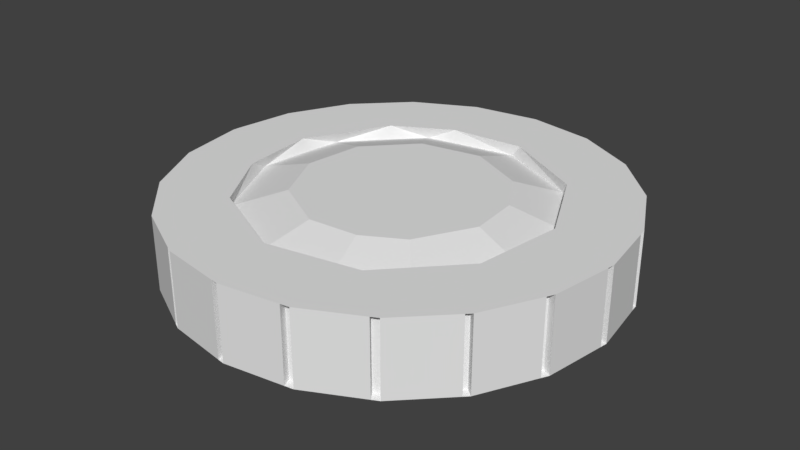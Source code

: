# Source: Coin.blend  (saved by Blender 2.78.0; exported with 4.5.12 LTS)
import bpy
from mathutils import Matrix  # noqa: F401  (used for matrix-valued properties, if any)

bpy.ops.wm.read_factory_settings(use_empty=True)
scene = bpy.context.scene
scene.name = 'Scene'

# ---- collections
col_collection_1 = bpy.data.collections.new('Collection 1'); scene.collection.children.link(col_collection_1)

# ---- world
world_world = bpy.data.worlds.new('World'); scene.world = world_world
world_world.color = (0.05088, 0.05088, 0.05088)
world_world.use_sun_shadow = False
world_world.sun_shadow_jitter_overblur = 0.0
world_world.cycles.sampling_method = 'MANUAL'

# ---- meshes
me_cylinder = bpy.data.meshes.new('Cylinder')
me_cylinder.from_pydata([(-0.004367, 0.9979, -0.1673), (-0.004367, 0.9979, 0.1682), (0.3047, 0.949, -0.1673), (0.3047, 0.949, 0.1682), (0.5834, 0.8069, -0.1673), (0.5834, 0.8069, 0.1682), (0.8047, 0.5857, -0.1673), (0.8047, 0.5857, 0.1682), (0.9467, 0.3069, -0.1673), (0.9467, 0.3069, 0.1682), (0.9956, -0.002083, -0.1673), (0.9956, -0.002083, 0.1682), (0.9467, -0.3111, -0.1673), (0.9467, -0.3111, 0.1682), (0.8047, -0.5899, -0.1673), (0.8047, -0.5899, 0.1682), (0.5834, -0.8111, -0.1673), (0.5834, -0.8111, 0.1682), (0.3047, -0.9531, -0.1673), (0.3047, -0.9531, 0.1682), (-0.004367, -1.002, -0.1673), (-0.004367, -1.002, 0.1682), (-0.3134, -0.9531, -0.1673), (-0.3134, -0.9531, 0.1682), (-0.5922, -0.8111, -0.1673), (-0.5922, -0.8111, 0.1682), (-0.8134, -0.5899, -0.1673), (-0.8134, -0.5899, 0.1682), (-0.9554, -0.3111, -0.1673), (-0.9554, -0.3111, 0.1682), (-1.004, -0.002082, -0.1673), (-1.004, -0.002082, 0.1682), (-0.9554, 0.3069, -0.1673), (-0.9554, 0.3069, 0.1682), (-0.8134, 0.5857, -0.1673), (-0.8134, 0.5857, 0.1682), (-0.5922, 0.8069, -0.1673), (-0.5922, 0.8069, 0.1682), (-0.3134, 0.949, -0.1673), (-0.3134, 0.949, 0.1682), (0.1233, 0.6775, 0.1682), (0.4984, 0.4727, 0.1682), (0.676, 0.1057, 0.1682), (0.6205, -0.2983, 0.1682), (0.3271, -0.609, 0.1682), (-0.09294, -0.6879, 0.1682), (-0.4791, -0.5049, 0.1682), (-0.655, -0.2135, 0.1682), (-0.684, 0.1256, 0.1682), (-0.4791, 0.5007, 0.1682), (-0.2158, 0.6486, 0.1682), (0.08185, 0.6831, 0.1117), (0.468, 0.5, 0.1117), (0.6439, 0.2087, 0.1117), (0.6729, -0.1304, 0.1117), (0.468, -0.5055, 0.1117), (0.2047, -0.6534, 0.1117), (-0.1344, -0.6824, 0.1117), (-0.5095, -0.4776, 0.1117), (-0.6871, -0.1105, 0.1117), (-0.6316, 0.2935, 0.1117), (-0.3381, 0.6042, 0.1117), (0.2306, 0.7212, -0.1673), (0.5234, 0.5568, -0.1673), (0.7511, 0.1398, -0.1673), (0.7189, -0.2371, -0.1673), (0.5545, -0.5299, -0.1673), (0.1375, -0.7575, -0.1673), (-0.3336, -0.6967, -0.1673), (-0.679, -0.3705, -0.1673), (-0.7649, -0.002082, -0.1673), (-0.7276, 0.2329, -0.1673), (-0.5632, 0.5257, -0.1673), (-0.1463, 0.7534, -0.1673), (0.2306, 0.7212, -0.1078), (0.5545, 0.5257, -0.1078), (0.758, 0.0964, -0.1078), (0.7189, -0.2371, -0.1078), (0.5234, -0.5609, -0.1078), (0.09412, -0.7644, -0.1078), (-0.3728, -0.6767, -0.1078), (-0.699, -0.3313, -0.1078), (-0.7598, 0.1398, -0.1078), (-0.5321, 0.5568, -0.1078), (-0.1029, 0.7603, -0.1078), (0.3227, 0.3337, 0.1808), (0.06454, 0.456, 0.1808), (0.4403, 0.1389, 0.1808), (0.1467, -0.4374, 0.1808), (0.3227, -0.3386, 0.1808), (-0.08, -0.4568, 0.1808), (-0.3308, -0.3199, 0.1808), (-0.4495, -0.07448, 0.1808), (-0.4124, 0.1956, 0.1808), (-0.2162, 0.4033, 0.1808), (0.164, 0.4815, -0.1769), (0.3805, 0.3508, -0.1769), (0.5165, 0.06384, -0.1769), (0.4904, -0.1591, -0.1769), (0.3597, -0.3756, -0.1769), (0.07274, -0.5116, -0.1769), (-0.2394, -0.453, -0.1769), (0.4597, -0.08781, 0.1808), (-0.05894, 0.5076, -0.1769), (-0.4574, -0.2221, -0.1769), (-0.4981, 0.09286, -0.1769), (-0.3459, 0.3716, -0.1769), (0.03914, 0.991, -0.1673), (0.03914, 0.991, 0.1682), (0.3385, 0.9317, -0.1673), (0.3385, 0.9317, 0.1682), (0.6118, 0.7786, -0.1673), (0.6118, 0.7786, 0.1682), (0.8173, 0.5608, -0.1673), (0.8173, 0.5608, 0.1682), (0.9524, 0.2707, -0.1673), (0.9524, 0.2707, 0.1682), (0.9906, -0.03377, -0.1673), (0.9906, -0.03377, 0.1682), (0.9304, -0.3431, -0.1673), (0.9304, -0.3431, 0.1682), (0.7842, -0.6104, -0.1673), (0.7842, -0.6104, 0.1682), (0.5523, -0.8269, -0.1673), (0.5523, -0.8269, 0.1682), (0.2654, -0.9594, -0.1673), (0.2654, -0.9594, 0.1682), (-0.03547, -0.9972, -0.1673), (-0.03547, -0.9972, 0.1682), (-0.3402, -0.9395, -0.1673), (-0.3402, -0.9395, 0.1682), (-0.6074, -0.7959, -0.1673), (-0.6074, -0.7959, 0.1682), (-0.8296, -0.558, -0.1673), (-0.8296, -0.558, 0.1682), (-0.9597, -0.2843, -0.1673), (-0.9597, -0.2843, 0.1682), (-1.001, 0.02928, -0.1673), (-1.001, 0.02928, 0.1682), (-0.9444, 0.3287, -0.1673), (-0.9444, 0.3287, 0.1682), (-0.7933, 0.6058, -0.1673), (-0.7933, 0.6058, 0.1682), (-0.5638, 0.8214, -0.1673), (-0.5638, 0.8214, 0.1682), (-0.2806, 0.9542, -0.1673), (-0.2806, 0.9542, 0.1682), (0.03766, 0.9568, 0.1624), (-0.004355, 0.9634, 0.1624), (-0.004355, 0.9634, -0.1615), (0.294, 0.9162, 0.1624), (0.294, 0.9162, -0.1615), (0.3267, 0.8995, 0.1624), (0.5632, 0.779, 0.1624), (0.5632, 0.779, -0.1615), (0.5905, 0.7516, 0.1624), (0.7768, 0.5654, 0.1624), (0.7768, 0.5654, -0.1615), (0.789, 0.5414, 0.1624), (0.9139, 0.2963, 0.1624), (0.9139, 0.2963, -0.1615), (0.9195, 0.2613, 0.1624), (0.9612, -0.002113, 0.1624), (0.9612, -0.002113, -0.1615), (0.9563, -0.0327, 0.1624), (0.9139, -0.3005, 0.1624), (0.9139, -0.3005, -0.1615), (0.8982, -0.3314, 0.1624), (0.7768, -0.5696, 0.1624), (0.7768, -0.5696, -0.1615), (0.757, -0.5894, 0.1624), (0.5632, -0.7832, 0.1624), (0.5632, -0.7832, -0.1615), (0.5332, -0.7985, 0.1624), (0.294, -0.9204, 0.1624), (0.294, -0.9204, -0.1615), (0.2561, -0.9264, 0.1624), (-0.004355, -0.9676, 0.1624), (-0.004355, -0.9676, -0.1615), (-0.03439, -0.9629, 0.1624), (-0.3027, -0.9204, 0.1624), (-0.3027, -0.9204, -0.1615), (-0.3286, -0.9072, 0.1624), (-0.5719, -0.7832, 0.1624), (-0.5719, -0.7832, -0.1615), (-0.5866, -0.7686, 0.1624), (-0.7855, -0.5696, 0.1624), (-0.7855, -0.5696, -0.1615), (-0.8012, -0.5389, 0.1624), (-0.9226, -0.3005, 0.1624), (-0.9226, -0.3005, -0.1615), (-0.9267, -0.2746, 0.1624), (-0.9699, -0.002112, 0.1624), (-0.9699, -0.002112, -0.1615), (-0.9671, 0.02817, 0.1624), (-0.9226, 0.2963, 0.1624), (-0.9226, 0.2963, -0.1615), (-0.9119, 0.3172, 0.1624), (-0.7855, 0.5654, 0.1624), (-0.7855, 0.5654, -0.1615), (-0.7661, 0.5848, 0.1624), (-0.5719, 0.779, 0.1624), (-0.5719, 0.779, -0.1615), (-0.5445, 0.793, 0.1624), (-0.3027, 0.9162, 0.1624), (-0.3027, 0.9162, -0.1615), (-0.271, 0.9212, 0.1624), (0.03766, 0.9568, -0.1615), (0.3267, 0.8995, -0.1615), (0.5905, 0.7516, -0.1615), (0.789, 0.5414, -0.1615), (0.9195, 0.2613, -0.1615), (0.9563, -0.0327, -0.1615), (0.8982, -0.3314, -0.1615), (0.757, -0.5894, -0.1615), (0.5332, -0.7985, -0.1615), (0.2561, -0.9264, -0.1615), (-0.03439, -0.9629, -0.1615), (-0.3286, -0.9072, -0.1615), (-0.5866, -0.7686, -0.1615), (-0.8012, -0.5389, -0.1615), (-0.9267, -0.2746, -0.1615), (-0.9671, 0.02817, -0.1615), (-0.9119, 0.3172, -0.1615), (-0.7661, 0.5848, -0.1615), (-0.5445, 0.793, -0.1615), (-0.271, 0.9212, -0.1615)], [], [(31, 48, 33, 138), (17, 44, 19, 124), (13, 43, 15, 120), (9, 42, 11, 116), (5, 41, 7, 112), (55, 54, 102, 89), (48, 60, 49), (49, 61, 50), (42, 53, 54), (43, 54, 55), (47, 59, 48), (44, 55, 56), (28, 69, 26, 133), (24, 68, 22, 129), (10, 64, 8, 115), (20, 67, 18, 125), (36, 72, 34, 141), (71, 82, 70), (114, 113, 210, 158), (25, 132, 185, 183), (111, 4, 154, 209), (137, 30, 193, 222), (7, 114, 158, 156), (116, 115, 211, 161), (118, 117, 212, 164), (24, 25, 183, 184), (109, 2, 151, 208), (135, 28, 190, 221), (6, 7, 156, 157), (120, 119, 213, 167), (23, 130, 182, 180), (5, 112, 155, 153), (122, 121, 214, 170), (107, 0, 149, 207), (133, 26, 187, 220), (43, 13, 118, 11, 42), (124, 123, 215, 173), (22, 23, 180, 181), (71, 70, 30, 137, 32), (52, 41, 40, 51), (42, 9, 114, 7, 41), (23, 128, 21, 45), (47, 29, 134, 27, 46), (50, 39, 144, 37, 49), (41, 5, 110, 3, 40), (46, 25, 130, 23, 45), (48, 49, 35, 140, 33), (45, 21, 126, 19, 44), (47, 48, 31, 136, 29), (40, 1, 146, 39, 50), (44, 17, 122, 15, 43), (3, 108, 1, 40), (27, 132, 25, 46), (37, 142, 35, 49), (56, 57, 45, 44), (53, 42, 41, 52), (49, 60, 61), (57, 58, 46, 45), (51, 40, 50, 61), (58, 59, 47, 46), (43, 42, 54), (64, 63, 6, 113, 8), (44, 43, 55), (48, 59, 60), (67, 66, 16, 123, 18), (72, 36, 143, 38, 73), (62, 2, 109, 4, 63), (65, 12, 119, 14, 66), (71, 32, 139, 34, 72), (69, 28, 135, 30, 70), (73, 0, 107, 2, 62), (38, 145, 0, 73), (4, 111, 6, 63), (14, 121, 16, 66), (68, 24, 131, 26, 69), (65, 64, 10, 117, 12), (67, 20, 127, 22, 68), (52, 51, 86, 85), (39, 146, 206, 204), (79, 67, 68, 80), (75, 63, 64, 76), (83, 72, 73, 84), (80, 68, 69, 81), (76, 64, 65, 77), (77, 65, 66, 78), (81, 69, 70, 82), (84, 73, 62, 74), (78, 66, 67, 79), (74, 62, 63, 75), (82, 71, 72, 83), (89, 102, 87, 85, 86, 94, 93, 92, 91, 90, 88), (105, 106, 103, 95, 96, 97, 98, 99, 100, 101, 104), (80, 81, 104, 101), (51, 61, 94, 86), (53, 52, 85, 87), (54, 53, 87, 102), (81, 82, 105, 104), (74, 75, 96, 95), (56, 55, 89, 88), (82, 83, 106, 105), (75, 76, 97, 96), (57, 56, 88, 90), (83, 84, 103, 106), (76, 77, 98, 97), (58, 57, 90, 91), (77, 78, 99, 98), (59, 58, 91, 92), (79, 80, 101, 100), (84, 74, 95, 103), (60, 59, 92, 93), (78, 79, 100, 99), (61, 60, 93, 94), (2, 107, 108, 3), (0, 145, 146, 1), (38, 143, 144, 39), (36, 141, 142, 37), (34, 139, 140, 35), (32, 137, 138, 33), (30, 135, 136, 31), (28, 133, 134, 29), (26, 131, 132, 27), (24, 129, 130, 25), (22, 127, 128, 23), (20, 125, 126, 21), (18, 123, 124, 19), (16, 121, 122, 17), (14, 119, 120, 15), (12, 117, 118, 13), (10, 115, 116, 11), (8, 113, 114, 9), (6, 111, 112, 7), (4, 109, 110, 5), (208, 151, 150, 152), (209, 154, 153, 155), (210, 157, 156, 158), (211, 160, 159, 161), (212, 163, 162, 164), (213, 166, 165, 167), (214, 169, 168, 170), (215, 172, 171, 173), (216, 175, 174, 176), (217, 178, 177, 179), (218, 181, 180, 182), (219, 184, 183, 185), (220, 187, 186, 188), (221, 190, 189, 191), (222, 193, 192, 194), (223, 196, 195, 197), (224, 199, 198, 200), (225, 202, 201, 203), (226, 205, 204, 206), (207, 149, 148, 147), (8, 9, 159, 160), (26, 27, 186, 187), (112, 111, 209, 155), (139, 32, 196, 223), (113, 6, 157, 210), (110, 109, 208, 152), (9, 116, 161, 159), (27, 134, 188, 186), (10, 11, 162, 163), (141, 34, 199, 224), (115, 8, 160, 211), (28, 29, 189, 190), (11, 118, 164, 162), (143, 36, 202, 225), (117, 10, 163, 212), (29, 136, 191, 189), (12, 13, 165, 166), (30, 31, 192, 193), (145, 38, 205, 226), (119, 12, 166, 213), (13, 120, 167, 165), (31, 138, 194, 192), (14, 15, 168, 169), (108, 107, 207, 147), (121, 14, 169, 214), (32, 33, 195, 196), (146, 145, 226, 206), (15, 122, 170, 168), (144, 143, 225, 203), (123, 16, 172, 215), (33, 140, 197, 195), (16, 17, 171, 172), (142, 141, 224, 200), (34, 35, 198, 199), (140, 139, 223, 197), (125, 18, 175, 216), (17, 124, 173, 171), (138, 137, 222, 194), (35, 142, 200, 198), (18, 19, 174, 175), (136, 135, 221, 191), (1, 108, 147, 148), (127, 20, 178, 217), (36, 37, 201, 202), (134, 133, 220, 188), (0, 1, 148, 149), (19, 126, 176, 174), (132, 131, 219, 185), (2, 3, 150, 151), (129, 22, 181, 218), (37, 144, 203, 201), (20, 21, 177, 178), (130, 129, 218, 182), (38, 39, 204, 205), (128, 127, 217, 179), (3, 110, 152, 150), (131, 24, 184, 219), (21, 128, 179, 177), (126, 125, 216, 176), (4, 5, 153, 154)])
_uv = me_cylinder.uv_layers.new(name='UVMap')
_uv.uv.foreach_set('vector', [0.006369, 0.9101, 0.01487, 0.9246, 0.000324, 0.9286, 0.003347, 0.9193, 0.1178, 0.9101, 0.1027, 0.9107, 0.1063, 0.8943, 0.112, 0.9022, 0.1238, 0.9481, 0.1113, 0.9398, 0.1238, 0.9286, 0.1238, 0.9384, 0.1063, 0.9824, 0.1019, 0.9671, 0.1178, 0.9666, 0.112, 0.9745, 0.07186, 0.9998, 0.07864, 0.9845, 0.09047, 0.9938, 0.08117, 0.9968, 0.0003117, 0.8768, 0.0003117, 0.8768, 0.0003117, 0.8768, 0.0003117, 0.8768, 0.0003117, 0.8768, 0.0003117, 0.8768, 0.0003117, 0.8768, 0.0003117, 0.8768, 0.0003117, 0.8768, 0.0003117, 0.8768, 0.0003117, 0.8768, 0.0003117, 0.8768, 0.0003117, 0.8768, 0.0003117, 0.8768, 0.0003117, 0.8768, 0.0003117, 0.8768, 0.0003117, 0.8768, 0.0003117, 0.8768, 0.0003117, 0.8768, 0.0003117, 0.8768, 0.0003117, 0.8768, 0.0003117, 0.8768, 0.01787, 0.9824, 0.03425, 0.9789, 0.0337, 0.9938, 0.02578, 0.9881, 0.0523, 0.9998, 0.06353, 0.9875, 0.07186, 0.9998, 0.06208, 0.9998, 0.1203, 0.9153, 0.1011, 0.9091, 0.1065, 0.8948, 0.1134, 0.905, 0.09047, 0.9938, 0.09225, 0.9773, 0.1063, 0.9824, 0.09838, 0.9881, 0.006369, 0.9101, 0.01471, 0.9245, 0.0003241, 0.9286, 0.003347, 0.9193, 0.0003117, 0.8768, 0.0003117, 0.8768, 0.0003117, 0.8768, 0.1249, 0.9952, 0.09753, 0.9952, 0.09753, 0.9952, 0.1249, 0.9952, 0.06974, 0.8765, 0.06023, 0.8768, 0.06023, 0.8768, 0.06974, 0.8765, 0.08117, 0.8799, 0.07186, 0.8769, 0.07186, 0.8769, 0.08117, 0.8799, 0.003347, 0.9574, 0.006369, 0.9666, 0.006369, 0.9666, 0.003347, 0.9574, 0.09047, 0.9938, 0.09838, 0.9881, 0.09838, 0.9881, 0.09047, 0.9938, 0.1249, 0.9952, 0.09753, 0.9952, 0.09753, 0.9952, 0.1249, 0.9952, 0.1249, 0.9952, 0.09753, 0.9952, 0.09753, 0.9952, 0.1249, 0.9952, 0.09753, 0.9997, 0.1249, 0.9997, 0.1249, 0.9997, 0.09753, 0.9997, 0.06208, 0.8769, 0.0523, 0.8769, 0.0523, 0.8769, 0.06208, 0.8769, 0.01212, 0.9745, 0.01787, 0.9824, 0.01787, 0.9824, 0.01212, 0.9745, 0.09753, 0.9997, 0.1249, 0.9997, 0.1249, 0.9997, 0.09753, 0.9997, 0.1249, 0.9952, 0.09753, 0.9952, 0.09753, 0.9952, 0.1249, 0.9952, 0.07186, 0.8769, 0.06208, 0.8769, 0.06208, 0.8769, 0.07186, 0.8769, 0.07186, 0.9998, 0.08117, 0.9968, 0.08117, 0.9968, 0.07186, 0.9998, 0.1249, 0.9952, 0.09753, 0.9952, 0.09753, 0.9952, 0.1249, 0.9952, 0.043, 0.8799, 0.0337, 0.8829, 0.0337, 0.8829, 0.043, 0.8799, 0.02578, 0.9881, 0.0337, 0.9938, 0.0337, 0.9938, 0.02578, 0.9881, 0.1113, 0.9398, 0.1238, 0.9481, 0.1208, 0.9574, 0.1178, 0.9666, 0.1019, 0.9671, 0.1249, 0.9952, 0.09753, 0.9952, 0.09753, 0.9952, 0.1249, 0.9952, 0.09753, 0.9997, 0.1249, 0.9997, 0.1249, 0.9997, 0.09753, 0.9997, 0.01275, 0.9461, 0.01758, 0.9609, 0.006369, 0.9666, 0.003347, 0.9574, 0.000324, 0.9481, 0.0003117, 0.8768, 0.0003117, 0.8768, 0.0003117, 0.8768, 0.0003117, 0.8768, 0.1019, 0.9671, 0.1063, 0.9824, 0.09838, 0.9881, 0.09047, 0.9938, 0.07864, 0.9845, 0.07186, 0.8769, 0.08117, 0.8799, 0.09047, 0.8829, 0.07865, 0.8922, 0.02688, 0.9033, 0.01787, 0.8943, 0.02578, 0.8886, 0.0337, 0.8829, 0.03948, 0.8942, 0.02688, 0.9734, 0.01787, 0.9824, 0.01212, 0.9745, 0.006369, 0.9666, 0.01576, 0.9548, 0.07864, 0.9845, 0.07186, 0.9998, 0.06208, 0.9998, 0.0523, 0.9998, 0.04826, 0.9854, 0.0543, 0.8894, 0.0523, 0.8769, 0.06208, 0.8769, 0.07186, 0.8769, 0.07865, 0.8922, 0.01487, 0.9246, 0.01576, 0.9548, 0.000324, 0.9481, 0.000324, 0.9384, 0.000324, 0.9286, 0.07865, 0.8922, 0.09047, 0.8829, 0.09838, 0.8886, 0.1063, 0.8943, 0.1027, 0.9107, 0.02688, 0.9033, 0.01487, 0.9246, 0.006369, 0.9101, 0.01212, 0.9022, 0.01787, 0.8943, 0.04826, 0.9854, 0.0337, 0.9938, 0.02578, 0.9881, 0.01787, 0.9824, 0.02688, 0.9734, 0.1027, 0.9107, 0.1178, 0.9101, 0.1208, 0.9193, 0.1238, 0.9286, 0.1113, 0.9398, 0.0523, 0.9998, 0.043, 0.9968, 0.0337, 0.9938, 0.04826, 0.9854, 0.05071, 0.8772, 0.06023, 0.8768, 0.06974, 0.8765, 0.06109, 0.8899, 0.006369, 0.9666, 0.003347, 0.9574, 0.000324, 0.9481, 0.01576, 0.9548, 0.0003117, 0.8768, 0.0003117, 0.8768, 0.0003117, 0.8768, 0.0003117, 0.8768, 0.0003117, 0.8768, 0.0003117, 0.8768, 0.0003117, 0.8768, 0.0003117, 0.8768, 0.0003117, 0.8768, 0.0003117, 0.8768, 0.0003117, 0.8768, 0.0003117, 0.8768, 0.0003117, 0.8768, 0.0003117, 0.8768, 0.0003117, 0.8768, 0.0003117, 0.8768, 0.0003117, 0.8768, 0.0003117, 0.8768, 0.0003117, 0.8768, 0.0003117, 0.8768, 0.0003117, 0.8768, 0.0003117, 0.8768, 0.0003117, 0.8768, 0.0003117, 0.8768, 0.0003117, 0.8768, 0.0003117, 0.8768, 0.1011, 0.9091, 0.07596, 0.8912, 0.09047, 0.8829, 0.09838, 0.8886, 0.1063, 0.8943, 0.0003117, 0.8768, 0.0003117, 0.8768, 0.0003117, 0.8768, 0.0003117, 0.8768, 0.0003117, 0.8768, 0.0003117, 0.8768, 0.09225, 0.9773, 0.1095, 0.9522, 0.1178, 0.9666, 0.112, 0.9745, 0.1063, 0.9824, 0.01471, 0.9245, 0.006369, 0.9101, 0.01212, 0.9022, 0.01787, 0.8943, 0.03192, 0.8995, 0.05427, 0.8892, 0.0523, 0.8769, 0.06208, 0.8769, 0.07186, 0.8769, 0.07596, 0.8912, 0.1114, 0.9306, 0.1238, 0.9286, 0.1238, 0.9384, 0.1238, 0.9481, 0.1095, 0.9522, 0.01275, 0.9461, 0.000324, 0.9481, 0.0003241, 0.9384, 0.0003241, 0.9286, 0.01471, 0.9245, 0.03425, 0.9789, 0.01787, 0.9824, 0.01212, 0.9745, 0.006369, 0.9666, 0.01758, 0.9609, 0.03192, 0.8995, 0.0337, 0.8829, 0.043, 0.8799, 0.0523, 0.8769, 0.05427, 0.8892, 0.01787, 0.8943, 0.02578, 0.8886, 0.0337, 0.8829, 0.03192, 0.8995, 0.07186, 0.8769, 0.08117, 0.8799, 0.09047, 0.8829, 0.07596, 0.8912, 0.1238, 0.9481, 0.1208, 0.9574, 0.1178, 0.9666, 0.1095, 0.9522, 0.06353, 0.9875, 0.0523, 0.9998, 0.043, 0.9968, 0.0337, 0.9938, 0.03425, 0.9789, 0.1114, 0.9306, 0.1011, 0.9091, 0.1178, 0.9101, 0.1208, 0.9193, 0.1238, 0.9286, 0.09225, 0.9773, 0.09047, 0.9938, 0.08117, 0.9968, 0.07186, 0.9998, 0.06353, 0.9875, 0.0003117, 0.8768, 0.0003117, 0.8768, 0.0003117, 0.8768, 0.0003117, 0.8768, 0.01787, 0.9824, 0.02578, 0.9881, 0.02578, 0.9881, 0.01787, 0.9824, 0.0003117, 0.8768, 0.0003117, 0.8768, 0.0003117, 0.8768, 0.0003117, 0.8768, 0.0003117, 0.8768, 0.0003117, 0.8768, 0.0003117, 0.8768, 0.0003117, 0.8768, 0.0003117, 0.8768, 0.0003117, 0.8768, 0.0003117, 0.8768, 0.0003117, 0.8768, 0.0003117, 0.8768, 0.0003117, 0.8768, 0.0003117, 0.8768, 0.0003117, 0.8768, 0.0003117, 0.8768, 0.0003117, 0.8768, 0.0003117, 0.8768, 0.0003117, 0.8768, 0.0003117, 0.8768, 0.0003117, 0.8768, 0.0003117, 0.8768, 0.0003117, 0.8768, 0.0003117, 0.8768, 0.0003117, 0.8768, 0.0003117, 0.8768, 0.0003117, 0.8768, 0.0003117, 0.8768, 0.0003117, 0.8768, 0.0003117, 0.8768, 0.0003117, 0.8768, 0.0003117, 0.8768, 0.0003117, 0.8768, 0.0003117, 0.8768, 0.0003117, 0.8768, 0.0003117, 0.8768, 0.0003117, 0.8768, 0.0003117, 0.8768, 0.0003117, 0.8768, 0.0003117, 0.8768, 0.0003117, 0.8768, 0.0003117, 0.8768, 0.0003117, 0.8768, 0.09627, 0.969, 0.07163, 0.9832, 0.04869, 0.9828, 0.02932, 0.9705, 0.01657, 0.9452, 0.02121, 0.9173, 0.04146, 0.8974, 0.06826, 0.893, 0.0929, 0.9043, 0.1071, 0.9289, 0.1067, 0.9517, 0.06139, 0.8921, 0.03423, 0.9013, 0.0177, 0.9247, 0.01556, 0.945, 0.02492, 0.9661, 0.04839, 0.9825, 0.06877, 0.9847, 0.08994, 0.9754, 0.1065, 0.952, 0.106, 0.9234, 0.08882, 0.9005, 0.0003117, 0.8768, 0.0003117, 0.8768, 0.0003117, 0.8768, 0.0003117, 0.8768, 0.0003117, 0.8768, 0.0003117, 0.8768, 0.0003117, 0.8768, 0.0003117, 0.8768, 0.0003117, 0.8768, 0.0003117, 0.8768, 0.0003117, 0.8768, 0.0003117, 0.8768, 0.0003117, 0.8768, 0.0003117, 0.8768, 0.0003117, 0.8768, 0.0003117, 0.8768, 0.0003117, 0.8768, 0.0003117, 0.8768, 0.0003117, 0.8768, 0.0003117, 0.8768, 0.0003117, 0.8768, 0.0003117, 0.8768, 0.0003117, 0.8768, 0.0003117, 0.8768, 0.0003117, 0.8768, 0.0003117, 0.8768, 0.0003117, 0.8768, 0.0003117, 0.8768, 0.0003117, 0.8768, 0.0003117, 0.8768, 0.0003117, 0.8768, 0.0003117, 0.8768, 0.0003117, 0.8768, 0.0003117, 0.8768, 0.0003117, 0.8768, 0.0003117, 0.8768, 0.0003117, 0.8768, 0.0003117, 0.8768, 0.0003117, 0.8768, 0.0003117, 0.8768, 0.0003117, 0.8768, 0.0003117, 0.8768, 0.0003117, 0.8768, 0.0003117, 0.8768, 0.0003117, 0.8768, 0.0003117, 0.8768, 0.0003117, 0.8768, 0.0003117, 0.8768, 0.0003117, 0.8768, 0.0003117, 0.8768, 0.0003117, 0.8768, 0.0003117, 0.8768, 0.0003117, 0.8768, 0.0003117, 0.8768, 0.0003117, 0.8768, 0.0003117, 0.8768, 0.0003117, 0.8768, 0.0003117, 0.8768, 0.0003117, 0.8768, 0.0003117, 0.8768, 0.0003117, 0.8768, 0.0003117, 0.8768, 0.0003117, 0.8768, 0.0003117, 0.8768, 0.0003117, 0.8768, 0.0003117, 0.8768, 0.0003117, 0.8768, 0.0003117, 0.8768, 0.0003117, 0.8768, 0.0003117, 0.8768, 0.0003117, 0.8768, 0.0003117, 0.8768, 0.0003117, 0.8768, 0.0003117, 0.8768, 0.0003117, 0.8768, 0.0003117, 0.8768, 0.0003117, 0.8768, 0.0003117, 0.8768, 0.0003117, 0.8768, 0.0003117, 0.8768, 0.09753, 0.9997, 0.09753, 0.9952, 0.1249, 0.9952, 0.1249, 0.9997, 0.09753, 0.9997, 0.09753, 0.9952, 0.1249, 0.9952, 0.1249, 0.9997, 0.09753, 0.9997, 0.09753, 0.9952, 0.1249, 0.9952, 0.1249, 0.9997, 0.09753, 0.9997, 0.09753, 0.9952, 0.1249, 0.9952, 0.1249, 0.9997, 0.09753, 0.9997, 0.09753, 0.9952, 0.1249, 0.9952, 0.1249, 0.9997, 0.09753, 0.9997, 0.09753, 0.9952, 0.1249, 0.9952, 0.1249, 0.9997, 0.09753, 0.9997, 0.09753, 0.9952, 0.1249, 0.9952, 0.1249, 0.9997, 0.09753, 0.9997, 0.09753, 0.9952, 0.1249, 0.9952, 0.1249, 0.9997, 0.09753, 0.9997, 0.09753, 0.9952, 0.1249, 0.9952, 0.1249, 0.9997, 0.09753, 0.9997, 0.09753, 0.9952, 0.1249, 0.9952, 0.1249, 0.9997, 0.09753, 0.9997, 0.09753, 0.9952, 0.1249, 0.9952, 0.1249, 0.9997, 0.09753, 0.9997, 0.09753, 0.9952, 0.1249, 0.9952, 0.1249, 0.9997, 0.09753, 0.9997, 0.09753, 0.9952, 0.1249, 0.9952, 0.1249, 0.9997, 0.09753, 0.9997, 0.09753, 0.9952, 0.1249, 0.9952, 0.1249, 0.9997, 0.09753, 0.9997, 0.09753, 0.9952, 0.1249, 0.9952, 0.1249, 0.9997, 0.09753, 0.9997, 0.09753, 0.9952, 0.1249, 0.9952, 0.1249, 0.9997, 0.09753, 0.9997, 0.09753, 0.9952, 0.1249, 0.9952, 0.1249, 0.9997, 0.09753, 0.9997, 0.09753, 0.9952, 0.1249, 0.9952, 0.1249, 0.9997, 0.09753, 0.9997, 0.09753, 0.9952, 0.1249, 0.9952, 0.1249, 0.9997, 0.09753, 0.9997, 0.09753, 0.9952, 0.1249, 0.9952, 0.1249, 0.9997, 0.09753, 0.9952, 0.09753, 0.9906, 0.1249, 0.9906, 0.1249, 0.9952, 0.09753, 0.9952, 0.09753, 0.9906, 0.1249, 0.9906, 0.1249, 0.9952, 0.09753, 0.9952, 0.09753, 0.9906, 0.1249, 0.9906, 0.1249, 0.9952, 0.09753, 0.9952, 0.09753, 0.9906, 0.1249, 0.9906, 0.1249, 0.9952, 0.09753, 0.9952, 0.09753, 0.9906, 0.1249, 0.9906, 0.1249, 0.9952, 0.09753, 0.9952, 0.09753, 0.9906, 0.1249, 0.9906, 0.1249, 0.9952, 0.09753, 0.9952, 0.09753, 0.9906, 0.1249, 0.9906, 0.1249, 0.9952, 0.09753, 0.9952, 0.09753, 0.9906, 0.1249, 0.9906, 0.1249, 0.9952, 0.09753, 0.9952, 0.09753, 0.9906, 0.1249, 0.9906, 0.1249, 0.9952, 0.09753, 0.9952, 0.09753, 0.9906, 0.1249, 0.9906, 0.1249, 0.9952, 0.09753, 0.9952, 0.09753, 0.9906, 0.1249, 0.9906, 0.1249, 0.9952, 0.09753, 0.9952, 0.09753, 0.9906, 0.1249, 0.9906, 0.1249, 0.9952, 0.09753, 0.9952, 0.09753, 0.9906, 0.1249, 0.9906, 0.1249, 0.9952, 0.09753, 0.9952, 0.09753, 0.9906, 0.1249, 0.9906, 0.1249, 0.9952, 0.09753, 0.9952, 0.09753, 0.9906, 0.1249, 0.9906, 0.1249, 0.9952, 0.09753, 0.9952, 0.09753, 0.9906, 0.1249, 0.9906, 0.1249, 0.9952, 0.09753, 0.9952, 0.09753, 0.9906, 0.1249, 0.9906, 0.1249, 0.9952, 0.09753, 0.9952, 0.09753, 0.9906, 0.1249, 0.9906, 0.1249, 0.9952, 0.09753, 0.9952, 0.09753, 0.9906, 0.1249, 0.9906, 0.1249, 0.9952, 0.09753, 0.9952, 0.09753, 0.9906, 0.1249, 0.9906, 0.1249, 0.9952, 0.09753, 0.9997, 0.1249, 0.9997, 0.1249, 0.9997, 0.09753, 0.9997, 0.09753, 0.9997, 0.1249, 0.9997, 0.1249, 0.9997, 0.09753, 0.9997, 0.1249, 0.9952, 0.09753, 0.9952, 0.09753, 0.9952, 0.1249, 0.9952, 0.0003241, 0.9384, 0.000324, 0.9481, 0.000324, 0.9481, 0.0003241, 0.9384, 0.09838, 0.8886, 0.09047, 0.8829, 0.09047, 0.8829, 0.09838, 0.8886, 0.1249, 0.9952, 0.09753, 0.9952, 0.09753, 0.9952, 0.1249, 0.9952, 0.1063, 0.9824, 0.112, 0.9745, 0.112, 0.9745, 0.1063, 0.9824, 0.0337, 0.8829, 0.02578, 0.8886, 0.02578, 0.8886, 0.0337, 0.8829, 0.09753, 0.9997, 0.1249, 0.9997, 0.1249, 0.9997, 0.09753, 0.9997, 0.003347, 0.9193, 0.0003241, 0.9286, 0.0003241, 0.9286, 0.003347, 0.9193, 0.1134, 0.905, 0.1065, 0.8948, 0.1065, 0.8948, 0.1134, 0.905, 0.09753, 0.9997, 0.1249, 0.9997, 0.1249, 0.9997, 0.09753, 0.9997, 0.1178, 0.9666, 0.1208, 0.9574, 0.1208, 0.9574, 0.1178, 0.9666, 0.01212, 0.9022, 0.006369, 0.9101, 0.006369, 0.9101, 0.01212, 0.9022, 0.1208, 0.9193, 0.1178, 0.9101, 0.1178, 0.9101, 0.1208, 0.9193, 0.01787, 0.8943, 0.01212, 0.9022, 0.01212, 0.9022, 0.01787, 0.8943, 0.09753, 0.9997, 0.1249, 0.9997, 0.1249, 0.9997, 0.09753, 0.9997, 0.09753, 0.9997, 0.1249, 0.9997, 0.1249, 0.9997, 0.09753, 0.9997, 0.02578, 0.8886, 0.01787, 0.8943, 0.01787, 0.8943, 0.02578, 0.8886, 0.1238, 0.9384, 0.1238, 0.9286, 0.1238, 0.9286, 0.1238, 0.9384, 0.1238, 0.9481, 0.1238, 0.9384, 0.1238, 0.9384, 0.1238, 0.9481, 0.006369, 0.9101, 0.003347, 0.9193, 0.003347, 0.9193, 0.006369, 0.9101, 0.09753, 0.9997, 0.1249, 0.9997, 0.1249, 0.9997, 0.09753, 0.9997, 0.1249, 0.9952, 0.09753, 0.9952, 0.09753, 0.9952, 0.1249, 0.9952, 0.1208, 0.9574, 0.1238, 0.9481, 0.1238, 0.9481, 0.1208, 0.9574, 0.09753, 0.9997, 0.1249, 0.9997, 0.1249, 0.9997, 0.09753, 0.9997, 0.1249, 0.9952, 0.09753, 0.9952, 0.09753, 0.9952, 0.1249, 0.9952, 0.1238, 0.9286, 0.1208, 0.9193, 0.1208, 0.9193, 0.1238, 0.9286, 0.1249, 0.9952, 0.09753, 0.9952, 0.09753, 0.9952, 0.1249, 0.9952, 0.112, 0.9745, 0.1178, 0.9666, 0.1178, 0.9666, 0.112, 0.9745, 0.000324, 0.9286, 0.000324, 0.9384, 0.000324, 0.9384, 0.000324, 0.9286, 0.09753, 0.9997, 0.1249, 0.9997, 0.1249, 0.9997, 0.09753, 0.9997, 0.1249, 0.9952, 0.09753, 0.9952, 0.09753, 0.9952, 0.1249, 0.9952, 0.09753, 0.9997, 0.1249, 0.9997, 0.1249, 0.9997, 0.09753, 0.9997, 0.1249, 0.9952, 0.09753, 0.9952, 0.09753, 0.9952, 0.1249, 0.9952, 0.09838, 0.9881, 0.1063, 0.9824, 0.1063, 0.9824, 0.09838, 0.9881, 0.1178, 0.9101, 0.112, 0.9022, 0.112, 0.9022, 0.1178, 0.9101, 0.1249, 0.9952, 0.09753, 0.9952, 0.09753, 0.9952, 0.1249, 0.9952, 0.000324, 0.9481, 0.003347, 0.9574, 0.003347, 0.9574, 0.000324, 0.9481, 0.09753, 0.9997, 0.1249, 0.9997, 0.1249, 0.9997, 0.09753, 0.9997, 0.1249, 0.9952, 0.09753, 0.9952, 0.09753, 0.9952, 0.1249, 0.9952, 0.0337, 0.9938, 0.043, 0.9968, 0.043, 0.9968, 0.0337, 0.9938, 0.08117, 0.9968, 0.09047, 0.9938, 0.09047, 0.9938, 0.08117, 0.9968, 0.09753, 0.9997, 0.1249, 0.9997, 0.1249, 0.9997, 0.09753, 0.9997, 0.1249, 0.9952, 0.09753, 0.9952, 0.09753, 0.9952, 0.1249, 0.9952, 0.09753, 0.9997, 0.1249, 0.9997, 0.1249, 0.9997, 0.09753, 0.9997, 0.1063, 0.8943, 0.09838, 0.8886, 0.09838, 0.8886, 0.1063, 0.8943, 0.1249, 0.9952, 0.09753, 0.9952, 0.09753, 0.9952, 0.1249, 0.9952, 0.09753, 0.9997, 0.1249, 0.9997, 0.1249, 0.9997, 0.09753, 0.9997, 0.06208, 0.9998, 0.07186, 0.9998, 0.07186, 0.9998, 0.06208, 0.9998, 0.006369, 0.9666, 0.01212, 0.9745, 0.01212, 0.9745, 0.006369, 0.9666, 0.09753, 0.9997, 0.1249, 0.9997, 0.1249, 0.9997, 0.09753, 0.9997, 0.1249, 0.9952, 0.09753, 0.9952, 0.09753, 0.9952, 0.1249, 0.9952, 0.09753, 0.9997, 0.1249, 0.9997, 0.1249, 0.9997, 0.09753, 0.9997, 0.1249, 0.9952, 0.09753, 0.9952, 0.09753, 0.9952, 0.1249, 0.9952, 0.0523, 0.9998, 0.06208, 0.9998, 0.06208, 0.9998, 0.0523, 0.9998, 0.043, 0.9968, 0.0523, 0.9998, 0.0523, 0.9998, 0.043, 0.9968, 0.09047, 0.8829, 0.08117, 0.8799, 0.08117, 0.8799, 0.09047, 0.8829, 0.1249, 0.9952, 0.09753, 0.9952, 0.09753, 0.9952, 0.1249, 0.9952, 0.09753, 0.9997, 0.1249, 0.9997, 0.1249, 0.9997, 0.09753, 0.9997])
_ca = me_cylinder.color_attributes.new('Col', 'BYTE_COLOR', 'CORNER')
_ca.data.foreach_set('color', [1.0, 0.521, 0.005182, 1.0, 1.0, 0.521, 0.005182, 1.0, 1.0, 0.521, 0.005182, 1.0, 1.0, 0.521, 0.005182, 1.0, 1.0, 0.521, 0.005182, 1.0, 1.0, 0.521, 0.005182, 1.0, 1.0, 0.521, 0.005182, 1.0, 1.0, 0.521, 0.005182, 1.0, 1.0, 0.521, 0.005182, 1.0, 1.0, 0.521, 0.005182, 1.0, 1.0, 0.521, 0.005182, 1.0, 1.0, 0.521, 0.005182, 1.0, 1.0, 0.521, 0.005182, 1.0, 1.0, 0.521, 0.005182, 1.0, 1.0, 0.521, 0.005182, 1.0, 1.0, 0.521, 0.005182, 1.0, 1.0, 0.521, 0.005182, 1.0, 1.0, 0.521, 0.005182, 1.0, 1.0, 0.521, 0.005182, 1.0, 1.0, 0.521, 0.005182, 1.0, 1.0, 0.521, 0.005182, 1.0, 1.0, 0.521, 0.005182, 1.0, 1.0, 0.521, 0.005182, 1.0, 1.0, 0.521, 0.005182, 1.0, 1.0, 0.521, 0.005182, 1.0, 1.0, 0.521, 0.005182, 1.0, 1.0, 0.521, 0.005182, 1.0, 1.0, 0.521, 0.005182, 1.0, 1.0, 0.521, 0.005182, 1.0, 1.0, 0.521, 0.005182, 1.0, 1.0, 0.521, 0.005182, 1.0, 1.0, 0.521, 0.005182, 1.0, 1.0, 0.521, 0.005182, 1.0, 1.0, 0.521, 0.005182, 1.0, 1.0, 0.521, 0.005182, 1.0, 1.0, 0.521, 0.005182, 1.0, 1.0, 0.521, 0.005182, 1.0, 1.0, 0.521, 0.005182, 1.0, 1.0, 0.521, 0.005182, 1.0, 1.0, 0.521, 0.005182, 1.0, 1.0, 0.521, 0.005182, 1.0, 1.0, 0.521, 0.005182, 1.0, 1.0, 0.521, 0.005182, 1.0, 1.0, 0.521, 0.005182, 1.0, 1.0, 0.521, 0.005182, 1.0, 1.0, 0.521, 0.005182, 1.0, 1.0, 0.521, 0.005182, 1.0, 1.0, 0.521, 0.005182, 1.0, 1.0, 0.521, 0.005182, 1.0, 1.0, 0.521, 0.005182, 1.0, 1.0, 0.521, 0.005182, 1.0, 1.0, 0.521, 0.005182, 1.0, 1.0, 0.521, 0.005182, 1.0, 1.0, 0.521, 0.005182, 1.0, 1.0, 0.521, 0.005182, 1.0, 1.0, 0.521, 0.005182, 1.0, 1.0, 0.521, 0.005182, 1.0, 1.0, 0.521, 0.005182, 1.0, 1.0, 0.521, 0.005182, 1.0, 1.0, 0.521, 0.005182, 1.0, 1.0, 0.521, 0.005182, 1.0, 1.0, 0.521, 0.005182, 1.0, 1.0, 0.521, 0.005182, 1.0, 1.0, 0.521, 0.005182, 1.0, 1.0, 0.521, 0.005182, 1.0, 1.0, 0.521, 0.005182, 1.0, 1.0, 0.521, 0.005182, 1.0, 1.0, 0.521, 0.005182, 1.0, 1.0, 0.521, 0.005182, 1.0, 1.0, 0.5776, 0.1714, 1.0, 1.0, 0.5776, 0.1714, 1.0, 1.0, 0.5776, 0.1714, 1.0, 1.0, 0.5776, 0.1714, 1.0, 1.0, 0.521, 0.005182, 1.0, 1.0, 0.521, 0.005182, 1.0, 1.0, 0.521, 0.005182, 1.0, 1.0, 0.521, 0.005182, 1.0, 1.0, 0.521, 0.005182, 1.0, 1.0, 0.521, 0.005182, 1.0, 1.0, 0.521, 0.005182, 1.0, 1.0, 0.521, 0.005182, 1.0, 1.0, 0.521, 0.005182, 1.0, 1.0, 0.521, 0.005182, 1.0, 1.0, 0.521, 0.005182, 1.0, 1.0, 0.521, 0.005182, 1.0, 1.0, 0.521, 0.005182, 1.0, 1.0, 0.521, 0.005182, 1.0, 1.0, 0.521, 0.005182, 1.0, 1.0, 0.521, 0.005182, 1.0, 1.0, 0.521, 0.005182, 1.0, 1.0, 0.521, 0.005182, 1.0, 1.0, 0.521, 0.005182, 1.0, 1.0, 0.521, 0.005182, 1.0, 1.0, 0.5776, 0.1714, 1.0, 1.0, 0.5776, 0.1714, 1.0, 1.0, 0.5776, 0.1714, 1.0, 1.0, 0.5776, 0.1714, 1.0, 1.0, 0.521, 0.005182, 1.0, 1.0, 0.521, 0.005182, 1.0, 1.0, 0.521, 0.005182, 1.0, 1.0, 0.521, 0.005182, 1.0, 1.0, 0.5776, 0.1714, 1.0, 1.0, 0.5776, 0.1714, 1.0, 1.0, 0.5776, 0.1714, 1.0, 1.0, 0.5776, 0.1714, 1.0, 1.0, 0.521, 0.005182, 1.0, 1.0, 0.521, 0.005182, 1.0, 1.0, 0.521, 0.005182, 1.0, 1.0, 0.521, 0.005182, 1.0, 1.0, 0.521, 0.005182, 1.0, 1.0, 0.521, 0.005182, 1.0, 1.0, 0.521, 0.005182, 1.0, 1.0, 0.521, 0.005182, 1.0, 1.0, 0.521, 0.005182, 1.0, 1.0, 0.521, 0.005182, 1.0, 1.0, 0.521, 0.005182, 1.0, 1.0, 0.521, 0.005182, 1.0, 1.0, 0.521, 0.005182, 1.0, 1.0, 0.521, 0.005182, 1.0, 1.0, 0.521, 0.005182, 1.0, 1.0, 0.521, 0.005182, 1.0, 1.0, 0.521, 0.005182, 1.0, 1.0, 0.521, 0.005182, 1.0, 1.0, 0.521, 0.005182, 1.0, 1.0, 0.521, 0.005182, 1.0, 1.0, 0.5776, 0.1714, 1.0, 1.0, 0.5776, 0.1714, 1.0, 1.0, 0.5776, 0.1714, 1.0, 1.0, 0.5776, 0.1714, 1.0, 1.0, 0.521, 0.005182, 1.0, 1.0, 0.521, 0.005182, 1.0, 1.0, 0.521, 0.005182, 1.0, 1.0, 0.521, 0.005182, 1.0, 1.0, 0.521, 0.005182, 1.0, 1.0, 0.521, 0.005182, 1.0, 1.0, 0.521, 0.005182, 1.0, 1.0, 0.521, 0.005182, 1.0, 1.0, 0.521, 0.005182, 1.0, 1.0, 0.521, 0.005182, 1.0, 1.0, 0.521, 0.005182, 1.0, 1.0, 0.521, 0.005182, 1.0, 1.0, 0.521, 0.005182, 1.0, 1.0, 0.521, 0.005182, 1.0, 1.0, 0.521, 0.005182, 1.0, 1.0, 0.521, 0.005182, 1.0, 1.0, 0.521, 0.005182, 1.0, 1.0, 0.521, 0.005182, 1.0, 1.0, 0.521, 0.005182, 1.0, 1.0, 0.521, 0.005182, 1.0, 1.0, 0.521, 0.005182, 1.0, 1.0, 0.521, 0.005182, 1.0, 1.0, 0.521, 0.005182, 1.0, 1.0, 0.521, 0.005182, 1.0, 1.0, 0.521, 0.005182, 1.0, 1.0, 0.521, 0.005182, 1.0, 1.0, 0.521, 0.005182, 1.0, 1.0, 0.521, 0.005182, 1.0, 1.0, 0.521, 0.005182, 1.0, 1.0, 0.521, 0.005182, 1.0, 1.0, 0.521, 0.005182, 1.0, 1.0, 0.521, 0.005182, 1.0, 1.0, 0.521, 0.005182, 1.0, 1.0, 0.521, 0.005182, 1.0, 1.0, 0.521, 0.005182, 1.0, 1.0, 0.521, 0.005182, 1.0, 1.0, 0.521, 0.005182, 1.0, 1.0, 0.521, 0.005182, 1.0, 1.0, 0.521, 0.005182, 1.0, 1.0, 0.521, 0.005182, 1.0, 1.0, 0.521, 0.005182, 1.0, 1.0, 0.521, 0.005182, 1.0, 1.0, 0.521, 0.005182, 1.0, 1.0, 0.521, 0.005182, 1.0, 1.0, 0.521, 0.005182, 1.0, 1.0, 0.521, 0.005182, 1.0, 1.0, 0.521, 0.005182, 1.0, 1.0, 0.521, 0.005182, 1.0, 1.0, 0.521, 0.005182, 1.0, 1.0, 0.521, 0.005182, 1.0, 1.0, 0.521, 0.005182, 1.0, 1.0, 0.521, 0.005182, 1.0, 1.0, 0.521, 0.005182, 1.0, 1.0, 0.521, 0.005182, 1.0, 1.0, 0.521, 0.005182, 1.0, 1.0, 0.521, 0.005182, 1.0, 1.0, 0.521, 0.005182, 1.0, 1.0, 0.521, 0.005182, 1.0, 1.0, 0.521, 0.005182, 1.0, 1.0, 0.521, 0.005182, 1.0, 1.0, 0.521, 0.005182, 1.0, 1.0, 0.521, 0.005182, 1.0, 1.0, 0.521, 0.005182, 1.0, 1.0, 0.521, 0.005182, 1.0, 1.0, 0.521, 0.005182, 1.0, 1.0, 0.521, 0.005182, 1.0, 1.0, 0.521, 0.005182, 1.0, 1.0, 0.521, 0.005182, 1.0, 1.0, 0.521, 0.005182, 1.0, 1.0, 0.521, 0.005182, 1.0, 1.0, 0.521, 0.005182, 1.0, 1.0, 0.521, 0.005182, 1.0, 1.0, 0.521, 0.005182, 1.0, 1.0, 0.521, 0.005182, 1.0, 1.0, 0.521, 0.005182, 1.0, 1.0, 0.521, 0.005182, 1.0, 1.0, 0.521, 0.005182, 1.0, 1.0, 0.521, 0.005182, 1.0, 1.0, 0.521, 0.005182, 1.0, 1.0, 0.521, 0.005182, 1.0, 1.0, 0.521, 0.005182, 1.0, 1.0, 0.521, 0.005182, 1.0, 1.0, 0.521, 0.005182, 1.0, 1.0, 0.521, 0.005182, 1.0, 1.0, 0.521, 0.005182, 1.0, 1.0, 0.521, 0.005182, 1.0, 1.0, 0.521, 0.005182, 1.0, 1.0, 0.521, 0.005182, 1.0, 1.0, 0.521, 0.005182, 1.0, 1.0, 0.521, 0.005182, 1.0, 1.0, 0.521, 0.005182, 1.0, 1.0, 0.521, 0.005182, 1.0, 1.0, 0.521, 0.005182, 1.0, 1.0, 0.521, 0.005182, 1.0, 1.0, 0.521, 0.005182, 1.0, 1.0, 0.521, 0.005182, 1.0, 1.0, 0.521, 0.005182, 1.0, 1.0, 0.521, 0.005182, 1.0, 1.0, 0.521, 0.005182, 1.0, 1.0, 0.521, 0.005182, 1.0, 1.0, 0.521, 0.005182, 1.0, 1.0, 0.521, 0.005182, 1.0, 1.0, 0.521, 0.005182, 1.0, 1.0, 0.521, 0.005182, 1.0, 1.0, 0.521, 0.005182, 1.0, 1.0, 0.521, 0.005182, 1.0, 1.0, 0.521, 0.005182, 1.0, 1.0, 0.521, 0.005182, 1.0, 1.0, 0.521, 0.005182, 1.0, 1.0, 0.521, 0.005182, 1.0, 1.0, 0.521, 0.005182, 1.0, 1.0, 0.521, 0.005182, 1.0, 1.0, 0.521, 0.005182, 1.0, 1.0, 0.521, 0.005182, 1.0, 1.0, 0.521, 0.005182, 1.0, 1.0, 0.521, 0.005182, 1.0, 1.0, 0.521, 0.005182, 1.0, 1.0, 0.521, 0.005182, 1.0, 1.0, 0.521, 0.005182, 1.0, 1.0, 0.521, 0.005182, 1.0, 1.0, 0.521, 0.005182, 1.0, 1.0, 0.521, 0.005182, 1.0, 1.0, 0.521, 0.005182, 1.0, 1.0, 0.521, 0.005182, 1.0, 1.0, 0.521, 0.005182, 1.0, 1.0, 0.521, 0.005182, 1.0, 1.0, 0.521, 0.005182, 1.0, 1.0, 0.521, 0.005182, 1.0, 1.0, 0.521, 0.005182, 1.0, 1.0, 0.521, 0.005182, 1.0, 1.0, 0.521, 0.005182, 1.0, 1.0, 0.521, 0.005182, 1.0, 1.0, 0.521, 0.005182, 1.0, 1.0, 0.521, 0.005182, 1.0, 1.0, 0.521, 0.005182, 1.0, 1.0, 0.521, 0.005182, 1.0, 1.0, 0.521, 0.005182, 1.0, 1.0, 0.521, 0.005182, 1.0, 1.0, 0.521, 0.005182, 1.0, 1.0, 0.521, 0.005182, 1.0, 1.0, 0.521, 0.005182, 1.0, 1.0, 0.521, 0.005182, 1.0, 1.0, 0.521, 0.005182, 1.0, 1.0, 0.521, 0.005182, 1.0, 1.0, 0.521, 0.005182, 1.0, 1.0, 0.521, 0.005182, 1.0, 1.0, 0.521, 0.005182, 1.0, 1.0, 0.521, 0.005182, 1.0, 1.0, 0.521, 0.005182, 1.0, 1.0, 0.521, 0.005182, 1.0, 1.0, 0.521, 0.005182, 1.0, 1.0, 0.521, 0.005182, 1.0, 1.0, 0.521, 0.005182, 1.0, 1.0, 0.521, 0.005182, 1.0, 1.0, 0.521, 0.005182, 1.0, 1.0, 0.521, 0.005182, 1.0, 1.0, 0.521, 0.005182, 1.0, 1.0, 0.521, 0.005182, 1.0, 1.0, 0.521, 0.005182, 1.0, 1.0, 0.521, 0.005182, 1.0, 1.0, 0.521, 0.005182, 1.0, 1.0, 0.521, 0.005182, 1.0, 1.0, 0.521, 0.005182, 1.0, 1.0, 0.521, 0.005182, 1.0, 1.0, 0.521, 0.005182, 1.0, 1.0, 0.521, 0.005182, 1.0, 1.0, 0.521, 0.005182, 1.0, 1.0, 0.521, 0.005182, 1.0, 1.0, 0.521, 0.005182, 1.0, 1.0, 0.521, 0.005182, 1.0, 1.0, 0.521, 0.005182, 1.0, 1.0, 0.521, 0.005182, 1.0, 1.0, 0.521, 0.005182, 1.0, 1.0, 0.521, 0.005182, 1.0, 1.0, 0.521, 0.005182, 1.0, 1.0, 0.521, 0.005182, 1.0, 1.0, 0.521, 0.005182, 1.0, 1.0, 0.521, 0.005182, 1.0, 1.0, 0.521, 0.005182, 1.0, 1.0, 0.521, 0.005182, 1.0, 1.0, 0.521, 0.005182, 1.0, 1.0, 0.521, 0.005182, 1.0, 1.0, 0.521, 0.005182, 1.0, 1.0, 0.521, 0.005182, 1.0, 1.0, 0.521, 0.005182, 1.0, 1.0, 0.521, 0.005182, 1.0, 1.0, 0.521, 0.005182, 1.0, 1.0, 0.521, 0.005182, 1.0, 1.0, 0.521, 0.005182, 1.0, 1.0, 0.521, 0.005182, 1.0, 1.0, 0.521, 0.005182, 1.0, 1.0, 0.521, 0.005182, 1.0, 1.0, 0.521, 0.005182, 1.0, 1.0, 0.521, 0.005182, 1.0, 1.0, 0.521, 0.005182, 1.0, 1.0, 0.521, 0.005182, 1.0, 1.0, 0.521, 0.005182, 1.0, 1.0, 0.521, 0.005182, 1.0, 1.0, 0.521, 0.005182, 1.0, 1.0, 0.521, 0.005182, 1.0, 1.0, 0.521, 0.005182, 1.0, 1.0, 0.521, 0.005182, 1.0, 1.0, 0.521, 0.005182, 1.0, 1.0, 0.521, 0.005182, 1.0, 1.0, 0.521, 0.005182, 1.0, 1.0, 0.521, 0.005182, 1.0, 1.0, 0.521, 0.005182, 1.0, 1.0, 0.521, 0.005182, 1.0, 1.0, 0.521, 0.005182, 1.0, 1.0, 0.521, 0.005182, 1.0, 1.0, 0.521, 0.005182, 1.0, 1.0, 0.521, 0.005182, 1.0, 1.0, 0.521, 0.005182, 1.0, 1.0, 0.521, 0.005182, 1.0, 1.0, 0.521, 0.005182, 1.0, 1.0, 0.521, 0.005182, 1.0, 1.0, 0.521, 0.005182, 1.0, 1.0, 0.521, 0.005182, 1.0, 1.0, 0.521, 0.005182, 1.0, 1.0, 0.521, 0.005182, 1.0, 1.0, 0.521, 0.005182, 1.0, 1.0, 0.521, 0.005182, 1.0, 1.0, 0.521, 0.005182, 1.0, 1.0, 0.521, 0.005182, 1.0, 1.0, 0.521, 0.005182, 1.0, 1.0, 0.521, 0.005182, 1.0, 1.0, 0.521, 0.005182, 1.0, 1.0, 0.521, 0.005182, 1.0, 1.0, 0.521, 0.005182, 1.0, 1.0, 0.521, 0.005182, 1.0, 1.0, 0.521, 0.005182, 1.0, 1.0, 0.521, 0.005182, 1.0, 1.0, 0.521, 0.005182, 1.0, 1.0, 0.521, 0.005182, 1.0, 1.0, 0.521, 0.005182, 1.0, 1.0, 0.521, 0.005182, 1.0, 1.0, 0.521, 0.005182, 1.0, 1.0, 0.521, 0.005182, 1.0, 1.0, 0.521, 0.005182, 1.0, 1.0, 0.521, 0.005182, 1.0, 1.0, 0.521, 0.005182, 1.0, 1.0, 0.521, 0.005182, 1.0, 1.0, 0.521, 0.005182, 1.0, 1.0, 0.521, 0.005182, 1.0, 1.0, 0.521, 0.005182, 1.0, 1.0, 0.521, 0.005182, 1.0, 1.0, 0.521, 0.005182, 1.0, 1.0, 0.521, 0.005182, 1.0, 1.0, 0.521, 0.005182, 1.0, 1.0, 0.521, 0.005182, 1.0, 1.0, 0.521, 0.005182, 1.0, 1.0, 0.521, 0.005182, 1.0, 1.0, 0.521, 0.005182, 1.0, 1.0, 0.521, 0.005182, 1.0, 1.0, 0.521, 0.005182, 1.0, 1.0, 0.521, 0.005182, 1.0, 1.0, 0.521, 0.005182, 1.0, 1.0, 0.521, 0.005182, 1.0, 1.0, 0.521, 0.005182, 1.0, 1.0, 0.521, 0.005182, 1.0, 1.0, 0.521, 0.005182, 1.0, 1.0, 0.521, 0.005182, 1.0, 1.0, 0.521, 0.005182, 1.0, 1.0, 0.521, 0.005182, 1.0, 1.0, 0.521, 0.005182, 1.0, 1.0, 0.521, 0.005182, 1.0, 1.0, 0.521, 0.005182, 1.0, 1.0, 0.521, 0.005182, 1.0, 1.0, 0.521, 0.005182, 1.0, 1.0, 0.521, 0.005182, 1.0, 1.0, 0.521, 0.005182, 1.0, 1.0, 0.521, 0.005182, 1.0, 1.0, 0.521, 0.005182, 1.0, 1.0, 0.521, 0.005182, 1.0, 1.0, 0.521, 0.005182, 1.0, 1.0, 0.521, 0.005182, 1.0, 1.0, 0.521, 0.005182, 1.0, 1.0, 0.521, 0.005182, 1.0, 1.0, 0.521, 0.005182, 1.0, 1.0, 0.521, 0.005182, 1.0, 1.0, 0.521, 0.005182, 1.0, 1.0, 0.521, 0.005182, 1.0, 1.0, 0.521, 0.005182, 1.0, 1.0, 0.521, 0.005182, 1.0, 1.0, 0.521, 0.005182, 1.0, 1.0, 0.521, 0.005182, 1.0, 1.0, 0.521, 0.005182, 1.0, 1.0, 0.521, 0.005182, 1.0, 1.0, 0.521, 0.005182, 1.0, 1.0, 0.521, 0.005182, 1.0, 1.0, 0.521, 0.005182, 1.0, 1.0, 0.521, 0.005182, 1.0, 1.0, 0.521, 0.005182, 1.0, 1.0, 0.521, 0.005182, 1.0, 1.0, 0.521, 0.005182, 1.0, 1.0, 0.521, 0.005182, 1.0, 1.0, 0.521, 0.005182, 1.0, 1.0, 0.521, 0.005182, 1.0, 1.0, 0.521, 0.005182, 1.0, 1.0, 0.521, 0.005182, 1.0, 1.0, 0.521, 0.005182, 1.0, 1.0, 0.521, 0.005182, 1.0, 1.0, 0.521, 0.005182, 1.0, 1.0, 0.521, 0.005182, 1.0, 1.0, 0.521, 0.005182, 1.0, 1.0, 0.521, 0.005182, 1.0, 1.0, 0.521, 0.005182, 1.0, 1.0, 0.521, 0.005182, 1.0, 1.0, 0.521, 0.005182, 1.0, 1.0, 0.521, 0.005182, 1.0, 1.0, 0.521, 0.005182, 1.0, 1.0, 0.521, 0.005182, 1.0, 1.0, 0.521, 0.005182, 1.0, 1.0, 0.521, 0.005182, 1.0, 1.0, 0.521, 0.005182, 1.0, 1.0, 0.521, 0.005182, 1.0, 1.0, 0.521, 0.005182, 1.0, 1.0, 0.521, 0.005182, 1.0, 1.0, 0.521, 0.005182, 1.0, 1.0, 0.521, 0.005182, 1.0, 1.0, 0.521, 0.005182, 1.0, 1.0, 0.521, 0.005182, 1.0, 1.0, 0.521, 0.005182, 1.0, 1.0, 0.521, 0.005182, 1.0, 1.0, 0.521, 0.005182, 1.0, 1.0, 0.521, 0.005182, 1.0, 1.0, 0.521, 0.005182, 1.0, 1.0, 0.521, 0.005182, 1.0, 1.0, 0.521, 0.005182, 1.0, 1.0, 0.521, 0.005182, 1.0, 1.0, 0.521, 0.005182, 1.0, 1.0, 0.521, 0.005182, 1.0, 1.0, 0.521, 0.005182, 1.0, 1.0, 0.521, 0.005182, 1.0, 1.0, 0.521, 0.005182, 1.0, 1.0, 0.521, 0.005182, 1.0, 1.0, 0.521, 0.005182, 1.0, 1.0, 0.521, 0.005182, 1.0, 1.0, 0.521, 0.005182, 1.0, 1.0, 0.521, 0.005182, 1.0, 1.0, 0.521, 0.005182, 1.0, 1.0, 0.521, 0.005182, 1.0, 1.0, 0.521, 0.005182, 1.0, 1.0, 0.521, 0.005182, 1.0, 1.0, 0.521, 0.005182, 1.0, 1.0, 0.521, 0.005182, 1.0, 1.0, 0.521, 0.005182, 1.0, 1.0, 0.521, 0.005182, 1.0, 1.0, 0.521, 0.005182, 1.0, 1.0, 0.521, 0.005182, 1.0, 1.0, 0.521, 0.005182, 1.0, 1.0, 0.521, 0.005182, 1.0, 1.0, 0.521, 0.005182, 1.0, 1.0, 0.521, 0.005182, 1.0, 1.0, 0.521, 0.005182, 1.0, 1.0, 0.521, 0.005182, 1.0, 1.0, 0.521, 0.005182, 1.0, 1.0, 0.521, 0.005182, 1.0, 1.0, 0.521, 0.005182, 1.0, 1.0, 0.521, 0.005182, 1.0, 1.0, 0.521, 0.005182, 1.0, 1.0, 0.521, 0.005182, 1.0, 1.0, 0.521, 0.005182, 1.0, 1.0, 0.521, 0.005182, 1.0, 1.0, 0.521, 0.005182, 1.0, 1.0, 0.521, 0.005182, 1.0, 1.0, 0.521, 0.005182, 1.0, 1.0, 0.521, 0.005182, 1.0, 1.0, 0.521, 0.005182, 1.0, 1.0, 0.521, 0.005182, 1.0, 1.0, 0.521, 0.005182, 1.0, 1.0, 0.521, 0.005182, 1.0, 1.0, 0.521, 0.005182, 1.0, 1.0, 0.521, 0.005182, 1.0, 1.0, 0.521, 0.005182, 1.0, 1.0, 0.521, 0.005182, 1.0, 1.0, 0.521, 0.005182, 1.0, 1.0, 0.521, 0.005182, 1.0, 1.0, 0.521, 0.005182, 1.0, 1.0, 0.521, 0.005182, 1.0, 1.0, 0.521, 0.005182, 1.0, 1.0, 0.521, 0.005182, 1.0, 1.0, 0.521, 0.005182, 1.0, 1.0, 0.521, 0.005182, 1.0, 1.0, 0.521, 0.005182, 1.0, 1.0, 0.521, 0.005182, 1.0, 1.0, 0.521, 0.005182, 1.0, 1.0, 0.521, 0.005182, 1.0, 1.0, 0.521, 0.005182, 1.0, 1.0, 0.521, 0.005182, 1.0, 1.0, 0.521, 0.005182, 1.0, 1.0, 0.521, 0.005182, 1.0, 1.0, 0.521, 0.005182, 1.0, 1.0, 0.521, 0.005182, 1.0, 1.0, 0.521, 0.005182, 1.0, 1.0, 0.521, 0.005182, 1.0, 1.0, 0.521, 0.005182, 1.0, 1.0, 0.521, 0.005182, 1.0, 1.0, 0.521, 0.005182, 1.0, 1.0, 0.521, 0.005182, 1.0, 1.0, 0.521, 0.005182, 1.0, 1.0, 0.521, 0.005182, 1.0, 1.0, 0.521, 0.005182, 1.0, 1.0, 0.521, 0.005182, 1.0, 1.0, 0.521, 0.005182, 1.0, 1.0, 0.521, 0.005182, 1.0, 1.0, 0.521, 0.005182, 1.0, 1.0, 0.521, 0.005182, 1.0, 1.0, 0.521, 0.005182, 1.0, 1.0, 0.521, 0.005182, 1.0, 1.0, 0.521, 0.005182, 1.0, 1.0, 0.521, 0.005182, 1.0, 1.0, 0.521, 0.005182, 1.0, 1.0, 0.521, 0.005182, 1.0, 1.0, 0.521, 0.005182, 1.0, 1.0, 0.521, 0.005182, 1.0, 1.0, 0.521, 0.005182, 1.0, 1.0, 0.521, 0.005182, 1.0, 1.0, 0.521, 0.005182, 1.0, 1.0, 0.521, 0.005182, 1.0, 1.0, 0.521, 0.005182, 1.0, 1.0, 0.521, 0.005182, 1.0, 1.0, 0.521, 0.005182, 1.0, 1.0, 0.521, 0.005182, 1.0, 1.0, 0.521, 0.005182, 1.0, 1.0, 0.521, 0.005182, 1.0, 1.0, 0.521, 0.005182, 1.0, 1.0, 0.521, 0.005182, 1.0, 1.0, 0.521, 0.005182, 1.0, 1.0, 0.521, 0.005182, 1.0, 1.0, 0.521, 0.005182, 1.0, 1.0, 0.521, 0.005182, 1.0, 1.0, 0.521, 0.005182, 1.0, 1.0, 0.521, 0.005182, 1.0, 1.0, 0.521, 0.005182, 1.0, 1.0, 0.521, 0.005182, 1.0, 1.0, 0.521, 0.005182, 1.0, 1.0, 0.521, 0.005182, 1.0, 1.0, 0.521, 0.005182, 1.0, 1.0, 0.521, 0.005182, 1.0, 1.0, 0.521, 0.005182, 1.0, 1.0, 0.521, 0.005182, 1.0, 1.0, 0.521, 0.005182, 1.0, 1.0, 0.521, 0.005182, 1.0, 1.0, 0.521, 0.005182, 1.0, 1.0, 0.521, 0.005182, 1.0, 1.0, 0.521, 0.005182, 1.0, 1.0, 0.521, 0.005182, 1.0, 1.0, 0.521, 0.005182, 1.0, 1.0, 0.5776, 0.1714, 1.0, 1.0, 0.5776, 0.1714, 1.0, 1.0, 0.5776, 0.1714, 1.0, 1.0, 0.5776, 0.1714, 1.0, 1.0, 0.5776, 0.1714, 1.0, 1.0, 0.5776, 0.1714, 1.0, 1.0, 0.5776, 0.1714, 1.0, 1.0, 0.5776, 0.1714, 1.0, 1.0, 0.521, 0.005182, 1.0, 1.0, 0.521, 0.005182, 1.0, 1.0, 0.521, 0.005182, 1.0, 1.0, 0.521, 0.005182, 1.0, 1.0, 0.521, 0.005182, 1.0, 1.0, 0.521, 0.005182, 1.0, 1.0, 0.521, 0.005182, 1.0, 1.0, 0.521, 0.005182, 1.0, 1.0, 0.521, 0.005182, 1.0, 1.0, 0.521, 0.005182, 1.0, 1.0, 0.521, 0.005182, 1.0, 1.0, 0.521, 0.005182, 1.0, 1.0, 0.521, 0.005182, 1.0, 1.0, 0.521, 0.005182, 1.0, 1.0, 0.521, 0.005182, 1.0, 1.0, 0.521, 0.005182, 1.0, 1.0, 0.521, 0.005182, 1.0, 1.0, 0.521, 0.005182, 1.0, 1.0, 0.521, 0.005182, 1.0, 1.0, 0.521, 0.005182, 1.0, 1.0, 0.521, 0.005182, 1.0, 1.0, 0.521, 0.005182, 1.0, 1.0, 0.521, 0.005182, 1.0, 1.0, 0.521, 0.005182, 1.0, 1.0, 0.521, 0.005182, 1.0, 1.0, 0.521, 0.005182, 1.0, 1.0, 0.521, 0.005182, 1.0, 1.0, 0.521, 0.005182, 1.0, 1.0, 0.521, 0.005182, 1.0, 1.0, 0.521, 0.005182, 1.0, 1.0, 0.521, 0.005182, 1.0, 1.0, 0.521, 0.005182, 1.0, 1.0, 0.521, 0.005182, 1.0, 1.0, 0.521, 0.005182, 1.0, 1.0, 0.521, 0.005182, 1.0, 1.0, 0.521, 0.005182, 1.0, 1.0, 0.5776, 0.1714, 1.0, 1.0, 0.5776, 0.1714, 1.0, 1.0, 0.5776, 0.1714, 1.0, 1.0, 0.5776, 0.1714, 1.0, 1.0, 0.5776, 0.1714, 1.0, 1.0, 0.5776, 0.1714, 1.0, 1.0, 0.5776, 0.1714, 1.0, 1.0, 0.5776, 0.1714, 1.0, 1.0, 0.521, 0.005182, 1.0, 1.0, 0.521, 0.005182, 1.0, 1.0, 0.521, 0.005182, 1.0, 1.0, 0.521, 0.005182, 1.0, 1.0, 0.521, 0.005182, 1.0, 1.0, 0.521, 0.005182, 1.0, 1.0, 0.521, 0.005182, 1.0, 1.0, 0.521, 0.005182, 1.0, 1.0, 0.521, 0.005182, 1.0, 1.0, 0.521, 0.005182, 1.0, 1.0, 0.521, 0.005182, 1.0, 1.0, 0.521, 0.005182, 1.0, 1.0, 0.521, 0.005182, 1.0, 1.0, 0.521, 0.005182, 1.0, 1.0, 0.521, 0.005182, 1.0, 1.0, 0.521, 0.005182, 1.0, 1.0, 0.5776, 0.1714, 1.0, 1.0, 0.5776, 0.1714, 1.0, 1.0, 0.5776, 0.1714, 1.0, 1.0, 0.5776, 0.1714, 1.0, 1.0, 0.521, 0.005182, 1.0, 1.0, 0.521, 0.005182, 1.0, 1.0, 0.521, 0.005182, 1.0, 1.0, 0.521, 0.005182, 1.0, 1.0, 0.5776, 0.1714, 1.0, 1.0, 0.5776, 0.1714, 1.0, 1.0, 0.5776, 0.1714, 1.0, 1.0, 0.5776, 0.1714, 1.0, 1.0, 0.521, 0.005182, 1.0, 1.0, 0.521, 0.005182, 1.0, 1.0, 0.521, 0.005182, 1.0, 1.0, 0.521, 0.005182, 1.0, 1.0, 0.521, 0.005182, 1.0, 1.0, 0.521, 0.005182, 1.0, 1.0, 0.521, 0.005182, 1.0, 1.0, 0.521, 0.005182, 1.0, 1.0, 0.5776, 0.1714, 1.0, 1.0, 0.5776, 0.1714, 1.0, 1.0, 0.5776, 0.1714, 1.0, 1.0, 0.5776, 0.1714, 1.0, 1.0, 0.5776, 0.1714, 1.0, 1.0, 0.5776, 0.1714, 1.0, 1.0, 0.5776, 0.1714, 1.0, 1.0, 0.5776, 0.1714, 1.0, 1.0, 0.521, 0.005182, 1.0, 1.0, 0.521, 0.005182, 1.0, 1.0, 0.521, 0.005182, 1.0, 1.0, 0.521, 0.005182, 1.0, 1.0, 0.521, 0.005182, 1.0, 1.0, 0.521, 0.005182, 1.0, 1.0, 0.521, 0.005182, 1.0, 1.0, 0.521, 0.005182, 1.0, 1.0, 0.5776, 0.1714, 1.0, 1.0, 0.5776, 0.1714, 1.0, 1.0, 0.5776, 0.1714, 1.0, 1.0, 0.5776, 0.1714, 1.0, 1.0, 0.5776, 0.1714, 1.0, 1.0, 0.5776, 0.1714, 1.0, 1.0, 0.5776, 0.1714, 1.0, 1.0, 0.5776, 0.1714, 1.0, 1.0, 0.521, 0.005182, 1.0, 1.0, 0.521, 0.005182, 1.0, 1.0, 0.521, 0.005182, 1.0, 1.0, 0.521, 0.005182, 1.0, 1.0, 0.521, 0.005182, 1.0, 1.0, 0.521, 0.005182, 1.0, 1.0, 0.521, 0.005182, 1.0, 1.0, 0.521, 0.005182, 1.0, 1.0, 0.521, 0.005182, 1.0, 1.0, 0.521, 0.005182, 1.0, 1.0, 0.521, 0.005182, 1.0, 1.0, 0.521, 0.005182, 1.0, 1.0, 0.521, 0.005182, 1.0, 1.0, 0.521, 0.005182, 1.0, 1.0, 0.521, 0.005182, 1.0, 1.0, 0.521, 0.005182, 1.0, 1.0, 0.5776, 0.1714, 1.0, 1.0, 0.5776, 0.1714, 1.0, 1.0, 0.5776, 0.1714, 1.0, 1.0, 0.5776, 0.1714, 1.0, 1.0, 0.521, 0.005182, 1.0, 1.0, 0.521, 0.005182, 1.0, 1.0, 0.521, 0.005182, 1.0, 1.0, 0.521, 0.005182, 1.0, 1.0, 0.5776, 0.1714, 1.0, 1.0, 0.5776, 0.1714, 1.0, 1.0, 0.5776, 0.1714, 1.0, 1.0, 0.5776, 0.1714, 1.0, 1.0, 0.5776, 0.1714, 1.0, 1.0, 0.5776, 0.1714, 1.0, 1.0, 0.5776, 0.1714, 1.0, 1.0, 0.5776, 0.1714, 1.0, 1.0, 0.521, 0.005182, 1.0, 1.0, 0.521, 0.005182, 1.0, 1.0, 0.521, 0.005182, 1.0, 1.0, 0.521, 0.005182, 1.0, 1.0, 0.5776, 0.1714, 1.0, 1.0, 0.5776, 0.1714, 1.0, 1.0, 0.5776, 0.1714, 1.0, 1.0, 0.5776, 0.1714, 1.0, 1.0, 0.5776, 0.1714, 1.0, 1.0, 0.5776, 0.1714, 1.0, 1.0, 0.5776, 0.1714, 1.0, 1.0, 0.5776, 0.1714, 1.0, 1.0, 0.521, 0.005182, 1.0, 1.0, 0.521, 0.005182, 1.0, 1.0, 0.521, 0.005182, 1.0, 1.0, 0.521, 0.005182, 1.0, 1.0, 0.521, 0.005182, 1.0, 1.0, 0.521, 0.005182, 1.0, 1.0, 0.521, 0.005182, 1.0, 1.0, 0.521, 0.005182, 1.0, 1.0, 0.521, 0.005182, 1.0, 1.0, 0.521, 0.005182, 1.0, 1.0, 0.521, 0.005182, 1.0, 1.0, 0.521, 0.005182, 1.0, 1.0, 0.521, 0.005182, 1.0, 1.0, 0.521, 0.005182, 1.0, 1.0, 0.521, 0.005182, 1.0, 1.0, 0.521, 0.005182, 1.0, 1.0, 0.521, 0.005182, 1.0, 1.0, 0.521, 0.005182, 1.0, 1.0, 0.521, 0.005182, 1.0, 1.0, 0.521, 0.005182, 1.0, 1.0, 0.5776, 0.1714, 1.0, 1.0, 0.5776, 0.1714, 1.0, 1.0, 0.5776, 0.1714, 1.0, 1.0, 0.5776, 0.1714, 1.0, 1.0, 0.521, 0.005182, 1.0, 1.0, 0.521, 0.005182, 1.0, 1.0, 0.521, 0.005182, 1.0, 1.0, 0.521, 0.005182, 1.0, 1.0, 0.521, 0.005182, 1.0, 1.0, 0.521, 0.005182, 1.0, 1.0, 0.521, 0.005182, 1.0, 1.0, 0.521, 0.005182, 1.0, 1.0, 0.521, 0.005182, 1.0, 1.0, 0.521, 0.005182, 1.0, 1.0, 0.521, 0.005182, 1.0, 1.0, 0.521, 0.005182, 1.0, 1.0, 0.5776, 0.1714, 1.0, 1.0, 0.5776, 0.1714, 1.0, 1.0, 0.5776, 0.1714, 1.0, 1.0, 0.5776, 0.1714, 1.0, 1.0, 0.521, 0.005182, 1.0, 1.0, 0.521, 0.005182, 1.0, 1.0, 0.521, 0.005182, 1.0, 1.0, 0.521, 0.005182, 1.0, 1.0, 0.521, 0.005182, 1.0, 1.0, 0.521, 0.005182, 1.0, 1.0, 0.521, 0.005182, 1.0, 1.0, 0.521, 0.005182, 1.0, 1.0, 0.521, 0.005182, 1.0, 1.0, 0.521, 0.005182, 1.0, 1.0, 0.521, 0.005182, 1.0, 1.0, 0.521, 0.005182, 1.0, 1.0, 0.5776, 0.1714, 1.0, 1.0, 0.5776, 0.1714, 1.0, 1.0, 0.5776, 0.1714, 1.0, 1.0, 0.5776, 0.1714, 1.0, 1.0, 0.521, 0.005182, 1.0, 1.0, 0.521, 0.005182, 1.0, 1.0, 0.521, 0.005182, 1.0, 1.0, 0.521, 0.005182, 1.0, 1.0, 0.521, 0.005182, 1.0, 1.0, 0.521, 0.005182, 1.0, 1.0, 0.521, 0.005182, 1.0, 1.0, 0.521, 0.005182, 1.0, 1.0, 0.521, 0.005182, 1.0, 1.0, 0.521, 0.005182, 1.0, 1.0, 0.521, 0.005182, 1.0, 1.0, 0.521, 0.005182, 1.0, 1.0, 0.521, 0.005182, 1.0, 1.0, 0.521, 0.005182, 1.0, 1.0, 0.521, 0.005182, 1.0, 1.0, 0.521, 0.005182, 1.0, 1.0, 0.521, 0.005182, 1.0, 1.0, 0.521, 0.005182, 1.0, 1.0, 0.521, 0.005182, 1.0, 1.0, 0.521, 0.005182, 1.0, 1.0, 0.521, 0.005182, 1.0, 1.0, 0.521, 0.005182, 1.0, 1.0, 0.521, 0.005182, 1.0, 1.0, 0.521, 0.005182, 1.0, 1.0, 0.521, 0.005182, 1.0, 1.0, 0.521, 0.005182, 1.0, 1.0, 0.521, 0.005182, 1.0, 1.0, 0.521, 0.005182, 1.0, 1.0, 0.521, 0.005182, 1.0, 1.0, 0.521, 0.005182, 1.0, 1.0, 0.521, 0.005182, 1.0, 1.0, 0.521, 0.005182, 1.0, 1.0, 0.521, 0.005182, 1.0, 1.0, 0.521, 0.005182, 1.0, 1.0, 0.521, 0.005182, 1.0, 1.0, 0.521, 0.005182, 1.0, 1.0, 0.521, 0.005182, 1.0, 1.0, 0.521, 0.005182, 1.0, 1.0, 0.521, 0.005182, 1.0, 1.0, 0.521, 0.005182, 1.0, 1.0, 0.521, 0.005182, 1.0, 1.0, 0.521, 0.005182, 1.0, 1.0, 0.521, 0.005182, 1.0, 1.0, 0.521, 0.005182, 1.0, 1.0, 0.5776, 0.1714, 1.0, 1.0, 0.5776, 0.1714, 1.0, 1.0, 0.5776, 0.1714, 1.0, 1.0, 0.5776, 0.1714, 1.0, 1.0, 0.521, 0.005182, 1.0, 1.0, 0.521, 0.005182, 1.0, 1.0, 0.521, 0.005182, 1.0, 1.0, 0.521, 0.005182, 1.0, 1.0, 0.521, 0.005182, 1.0, 1.0, 0.521, 0.005182, 1.0, 1.0, 0.521, 0.005182, 1.0, 1.0, 0.521, 0.005182, 1.0, 1.0, 0.521, 0.005182, 1.0, 1.0, 0.521, 0.005182, 1.0, 1.0, 0.521, 0.005182, 1.0, 1.0, 0.521, 0.005182, 1.0, 1.0, 0.5776, 0.1714, 1.0, 1.0, 0.5776, 0.1714, 1.0, 1.0, 0.5776, 0.1714, 1.0, 1.0, 0.5776, 0.1714, 1.0, 1.0, 0.521, 0.005182, 1.0, 1.0, 0.521, 0.005182, 1.0, 1.0, 0.521, 0.005182, 1.0, 1.0, 0.521, 0.005182, 1.0, 1.0, 0.521, 0.005182, 1.0, 1.0, 0.521, 0.005182, 1.0, 1.0, 0.521, 0.005182, 1.0, 1.0, 0.521, 0.005182, 1.0, 1.0, 0.521, 0.005182, 1.0, 1.0, 0.521, 0.005182, 1.0, 1.0, 0.521, 0.005182, 1.0, 1.0, 0.521, 0.005182, 1.0, 1.0, 0.521, 0.005182, 1.0, 1.0, 0.521, 0.005182, 1.0, 1.0, 0.521, 0.005182, 1.0, 1.0, 0.521, 0.005182, 1.0, 1.0, 0.521, 0.005182, 1.0, 1.0, 0.521, 0.005182, 1.0, 1.0, 0.521, 0.005182, 1.0, 1.0, 0.521, 0.005182, 1.0])
me_cylinder.use_remesh_preserve_volume = False
me_cylinder.use_remesh_preserve_attributes = False
me_cylinder.use_mirror_vertex_groups = False
me_cylinder.update()

# ---- objects
ob_cylinder = bpy.data.objects.new('Cylinder', me_cylinder)

# ---- transforms, parenting, visibility, modifiers, constraints
ob_cylinder.location = (0.0, 0.0, 0.0)
ob_cylinder.lineart.crease_threshold = 0.0

# ---- collection membership
col_collection_1.objects.link(ob_cylinder)

# ---- scene / render settings (as saved in the file)
scene.frame_start = 1; scene.frame_end = 250; scene.frame_set(1)
scene.render.engine = 'BLENDER_EEVEE_NEXT'
scene.render.resolution_percentage = 50
scene.render.dither_intensity = 0.0
scene.cycles.use_denoising = False
scene.cycles.samples = 128
scene.cycles.sampling_pattern = 'TABULATED_SOBOL'
scene.cycles.light_sampling_threshold = 0.0
scene.cycles.use_adaptive_sampling = False
scene.cycles.use_light_tree = False
scene.cycles.blur_glossy = 0.0
scene.cycles.sample_clamp_indirect = 0.0
scene.view_settings.view_transform = 'Standard'
bpy.context.view_layer.update()

# ---- added for rendering (the .blend has no active camera and no usable light): camera, sun
cam_auto = bpy.data.cameras.new('AutoCamera')
cam_auto.lens = 50.0
cam_auto.sensor_width = 36.0
cam_auto.clip_end = 1000.0
ob_auto_camera = bpy.data.objects.new('AutoCamera', cam_auto)
scene.collection.objects.link(ob_auto_camera)
ob_auto_camera.location = (2.63341, -3.16742, 2.11218)
ob_auto_camera.rotation_euler = (1.09748, -7.21219e-08, 0.694738)
scene.camera = ob_auto_camera
light_auto_sun = bpy.data.lights.new('AutoSun', 'SUN')
light_auto_sun.energy = 3.0
light_auto_sun.angle = 0.0523599
ob_auto_sun = bpy.data.objects.new('AutoSun', light_auto_sun)
scene.collection.objects.link(ob_auto_sun)
ob_auto_sun.rotation_euler = (0.872665, 0.174533, 0.523599)
bpy.context.view_layer.update()
